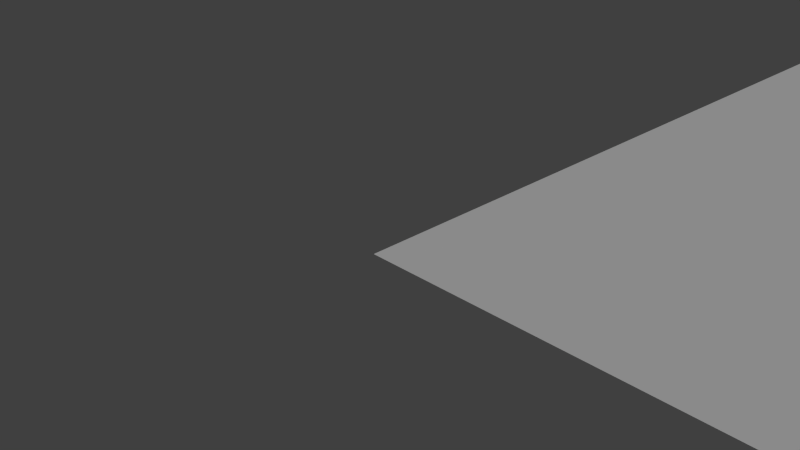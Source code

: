 # Source: checker_test.blend  (saved by Blender 2.74.0; exported with 4.5.12 LTS)
import bpy
from mathutils import Matrix  # noqa: F401  (used for matrix-valued properties, if any)

bpy.ops.wm.read_factory_settings(use_empty=True)
scene = bpy.context.scene
scene.name = 'Scene'

# ---- collections
col_collection_1 = bpy.data.collections.new('Collection 1'); scene.collection.children.link(col_collection_1)

# ---- materials (node trees are filled in below, after node groups)
mat_knifeblade = bpy.data.materials.new('KnifeBlade')
mat_knifeblade.alpha_threshold = 0.0
mat_knifeblade.use_transparent_shadow = False
mat_knifeblade.diffuse_color = (0.5581, 0.496, 0.5619, 1.0)
mat_knifeblade.roughness = 0.5
mat_knifeblade.specular_intensity = 0.0
mat_knifeshield = bpy.data.materials.new('KnifeShield')
mat_knifeshield.alpha_threshold = 0.0
mat_knifeshield.use_transparent_shadow = False
mat_knifeshield.diffuse_color = (0.9932, 0.8811, 1.0, 1.0)
mat_knifeshield.roughness = 0.5
mat_knifeshield.specular_intensity = 0.0
mat_knifehandle = bpy.data.materials.new('KnifeHandle')
mat_knifehandle.alpha_threshold = 0.0
mat_knifehandle.use_transparent_shadow = False
mat_knifehandle.diffuse_color = (0.02038, 0.02038, 0.02038, 1.0)
mat_knifehandle.roughness = 0.5
mat_knifehandle.specular_intensity = 0.0
mat_dish = bpy.data.materials.new('Dish')
mat_dish.alpha_threshold = 0.0
mat_dish.use_transparent_shadow = False
mat_dish.roughness = 0.5
mat_dish.specular_intensity = 0.0
mat_butter = bpy.data.materials.new('Butter')
mat_butter.alpha_threshold = 0.0
mat_butter.use_transparent_shadow = False
mat_butter.diffuse_color = (1.0, 0.9, 0.2846, 1.0)
mat_butter.roughness = 0.5
mat_butter.specular_intensity = 0.0
mat_butter.line_color = (0.0, 0.0, 0.0, 1.0)
mat_tablecloth = bpy.data.materials.new('Tablecloth')
mat_tablecloth.alpha_threshold = 0.0
mat_tablecloth.use_transparent_shadow = False
mat_tablecloth.roughness = 0.5
mat_tablecloth.specular_intensity = 0.0

# ---- material node trees

# ---- world
world_world = bpy.data.worlds.new('World'); scene.world = world_world
world_world.color = (0.05088, 0.05088, 0.05088)
world_world.use_sun_shadow = False
world_world.sun_shadow_jitter_overblur = 0.0
world_world.cycles.sampling_method = 'MANUAL'
world_world.cycles.sample_map_resolution = 256

# ---- cameras
cam_camera = bpy.data.cameras.new('Camera')
cam_camera.clip_end = 100.0
cam_camera.lens = 35.0
cam_camera.sensor_width = 32.0
cam_camera.sensor_height = 18.0
cam_camera.ortho_scale = 7.314
cam_camera.dof.focus_distance = 0.0
cam_camera.dof.aperture_fstop = 128.0

# ---- lights
light_lamp = bpy.data.lights.new('Lamp', 'SUN')
light_lamp.transmission_factor = 0.0
light_lamp.cutoff_distance = 30.0
light_lamp.angle = 0.1993
light_lamp.energy = 1.0
light_lamp.shadow_buffer_clip_start = 1.001
light_lamp.shadow_soft_size = 0.1
light_lamp.shadow_cascade_max_distance = 1000.0
light_lamp.cycles.use_multiple_importance_sampling = False

# ---- meshes
me_plane_001 = bpy.data.meshes.new('Plane.001')
me_plane_001.from_pydata([(0.0, 0.0, 0.0), (2.0, 0.0, 0.0), (0.0, 2.0, 0.0), (2.0, 2.0, 0.0)], [], [(0, 1, 3, 2)])
_uv = me_plane_001.uv_layers.new(name='UVMap')
_uv.uv.foreach_set('vector', [0.0, 0.0, 1.0, 0.0, 1.0, 1.0, 0.0, 1.0])
me_plane_001.use_remesh_preserve_volume = False
me_plane_001.use_remesh_preserve_attributes = False
me_plane_001.use_mirror_vertex_groups = False
me_plane_001.update()
me_cube_002 = bpy.data.meshes.new('Cube.002')
me_cube_002.from_pydata([(-3.062e-05, 6.79e-06, -0.000132), (128.0, -3.683e-05, 0.0001678), (-3.208e-05, 128.0, -0.0001325), (128.0, 128.0, 0.0001717), (35.2, 98.22, 5.157), (17.1, 98.27, 9.677), (16.73, 103.1, 9.658), (35.08, 103.3, 4.973), (35.33, 98.22, 5.704), (17.23, 98.27, 10.22), (16.92, 103.1, 10.41), (35.32, 103.3, 5.921), (21.28, 96.44, 9.213), (21.14, 96.44, 8.666), (22.61, 103.5, 9.094), (22.37, 103.5, 8.146), (29.77, 96.56, 6.512), (28.86, 103.6, 7.534), (29.9, 96.56, 7.06), (28.62, 103.6, 6.587), (35.98, 96.29, 4.476), (35.88, 104.1, 4.501), (36.35, 96.29, 5.935), (36.25, 104.1, 5.96), (37.02, 97.01, 4.216), (36.94, 103.4, 4.237), (37.39, 97.01, 5.675), (37.3, 103.4, 5.696), (54.21, 97.51, 0.08447), (54.13, 103.4, 0.1034), (54.5, 97.51, 1.242), (54.42, 103.4, 1.261), (45.59, 96.42, 1.989), (45.49, 104.2, 2.015), (45.89, 104.2, 3.639), (45.99, 96.42, 3.614), (8.361, 79.06, 1.41), (8.361, 115.4, 1.41), (23.38, 115.4, 1.41), (23.38, 79.06, 1.41), (8.264, 78.83, 2.641), (8.264, 115.6, 2.641), (23.47, 115.6, 2.641), (23.47, 78.83, 2.641), (10.87, 82.5, 1.623), (10.87, 111.9, 1.623), (20.87, 111.9, 1.623), (20.87, 82.5, 1.623), (10.21, 81.07, 0.1517), (10.21, 113.4, 0.1517), (21.52, 113.4, 0.1518), (21.52, 81.07, 0.1518), (19.65, 109.7, 1.543), (19.65, 93.12, 1.543), (12.09, 93.12, 1.543), (12.09, 109.7, 1.543), (19.65, 109.7, 9.101), (19.65, 93.12, 9.101), (12.09, 93.12, 9.101), (12.09, 109.7, 9.101), (11.52, 91.11, 1.438), (11.51, 91.13, 3.238), (18.97, 92.39, 3.238), (18.97, 92.37, 1.438), (12.77, 83.66, 1.553), (12.77, 83.68, 3.353), (20.22, 84.94, 3.353), (20.23, 84.92, 1.553)], [], [(0, 1, 3, 2), (12, 9, 5, 13), (9, 10, 6, 5), (17, 11, 7, 19), (4, 7, 21, 20), (13, 5, 6, 15), (14, 10, 9, 12), (18, 12, 13, 16), (10, 14, 15, 6), (16, 13, 15, 19), (17, 14, 12, 18), (14, 17, 19, 15), (8, 18, 16, 4), (4, 16, 19, 7), (11, 17, 18, 8), (20, 21, 25, 24), (11, 8, 22, 23), (7, 11, 23, 21), (8, 4, 20, 22), (32, 33, 29, 28), (23, 22, 26, 27), (21, 23, 27, 25), (22, 20, 24, 26), (31, 30, 28, 29), (34, 35, 30, 31), (33, 34, 31, 29), (35, 32, 28, 30), (24, 25, 33, 32), (27, 26, 35, 34), (25, 27, 34, 33), (26, 24, 32, 35), (40, 41, 37, 36), (41, 42, 38, 37), (42, 43, 39, 38), (43, 40, 36, 39), (39, 36, 48, 51), (40, 43, 47, 44), (47, 46, 45, 44), (43, 42, 46, 47), (42, 41, 45, 46), (41, 40, 44, 45), (48, 49, 50, 51), (38, 39, 51, 50), (37, 38, 50, 49), (36, 37, 49, 48), (56, 59, 58, 57), (52, 56, 57, 53), (53, 57, 58, 54), (54, 58, 59, 55), (56, 52, 55, 59), (64, 65, 61, 60), (65, 66, 62, 61), (66, 67, 63, 62), (60, 61, 62, 63), (67, 66, 65, 64)])
me_cube_002.polygons.foreach_set('use_smooth', [0, 1, 1, 1, 1, 1, 1, 1, 1, 1, 1, 1, 1, 1, 1, 1, 1, 1, 1, 1, 1, 1, 1, 1, 1, 1, 1, 1, 1, 1, 1, 0, 0, 0, 0, 0, 0, 0, 0, 0, 0, 0, 0, 0, 0, 0, 0, 0, 0, 0, 0, 0, 0, 0, 0])
me_cube_002.polygons.foreach_set('material_index', [5, 0, 0, 0, 1, 0, 0, 0, 0, 0, 0, 0, 0, 0, 0, 1, 1, 1, 1, 2, 1, 1, 1, 2, 2, 2, 2, 2, 2, 2, 2, 3, 3, 3, 3, 3, 3, 3, 3, 3, 3, 3, 3, 3, 3, 4, 4, 4, 4, 4, 4, 4, 4, 4, 4])
_uv = me_cube_002.uv_layers.new(name='UVMap')
_uv.uv.foreach_set('vector', [-3.499, -3.515, 4.499, -3.515, 4.499, 4.484, -3.499, 4.484, 0.0, 0.0, 0.0, 0.0, 0.0, 0.0, 0.0, 0.0, 0.0, 0.0, 0.0, 0.0, 0.0, 0.0, 0.0, 0.0, 0.0, 0.0, 0.0, 0.0, 0.0, 0.0, 0.0, 0.0, 0.0, 0.0, 0.0, 0.0, 0.0, 0.0, 0.0, 0.0, 0.0, 0.0, 0.0, 0.0, 0.0, 0.0, 0.0, 0.0, 0.0, 0.0, 0.0, 0.0, 0.0, 0.0, 0.0, 0.0, 0.0, 0.0, 0.0, 0.0, 0.0, 0.0, 0.0, 0.0, 0.0, 0.0, 0.0, 0.0, 0.0, 0.0, 0.0, 0.0, 0.0, 0.0, 0.0, 0.0, 0.0, 0.0, 0.0, 0.0, 0.0, 0.0, 0.0, 0.0, 0.0, 0.0, 0.0, 0.0, 0.0, 0.0, 0.0, 0.0, 0.0, 0.0, 0.0, 0.0, 0.0, 0.0, 0.0, 0.0, 0.0, 0.0, 0.0, 0.0, 0.0, 0.0, 0.0, 0.0, 0.0, 0.0, 0.0, 0.0, 0.0, 0.0, 0.0, 0.0, 0.0, 0.0, 0.0, 0.0, 0.0, 0.0, 0.0, 0.0, 0.0, 0.0, 0.0, 0.0, 0.0, 0.0, 0.0, 0.0, 0.0, 0.0, 0.0, 0.0, 0.0, 0.0, 0.0, 0.0, 0.0, 0.0, 0.0, 0.0, 0.0, 0.0, 0.0, 0.0, 0.0, 0.0, 0.0, 0.0, 0.0, 0.0, 0.0, 0.0, 0.0, 0.0, 0.0, 0.0, 0.0, 0.0, 0.0, 0.0, 0.0, 0.0, 0.0, 0.0, 0.0, 0.0, 0.0, 0.0, 0.0, 0.0, 0.0, 0.0, 0.0, 0.0, 0.0, 0.0, 0.0, 0.0, 0.0, 0.0, 0.0, 0.0, 0.0, 0.0, 0.0, 0.0, 0.0, 0.0, 0.0, 0.0, 0.0, 0.0, 0.0, 0.0, 0.0, 0.0, 0.0, 0.0, 0.0, 0.0, 0.0, 0.0, 0.0, 0.0, 0.0, 0.0, 0.0, 0.0, 0.0, 0.0, 0.0, 0.0, 0.0, 0.0, 0.0, 0.0, 0.0, 0.0, 0.0, 0.0, 0.0, 0.0, 0.0, 0.0, 0.0, 0.0, 0.0, 0.0, 0.0, 0.0, 0.0, 0.0, 0.0, 0.0, 0.0, 0.0, 0.0, 0.0, 0.0, 0.0, 0.0, 0.0, 0.0, 0.0, 0.0, 0.0, 0.0, 0.0, 0.0, 0.0, 0.0, 0.0, 0.0, 0.0, 0.0, 0.0, 0.0, 0.0, 0.0, 0.0, 0.0, 0.0, 0.0, 0.0, 0.0, 0.0, 0.0, 0.0, 0.0, 0.0, 0.0, 0.0, 0.0, 0.0, 0.0, 0.0, 0.0, 0.0, 0.0, 0.0, 0.0, 0.0, 0.0, 0.0, 0.0, 0.0, 0.0, 0.0, 0.0, 0.0, 0.0, 0.0, 0.0, 0.0, 0.0, 0.0, 0.0, 0.0, 0.0, 0.0, 0.0, 0.0, 0.0, 0.0, 0.0, 0.0, 0.0, 0.0, 0.0, 0.0, 0.0, 0.0, 0.0, 0.0, 0.0, 0.0, 0.0, 0.0, 0.0, 0.0, 0.0, 0.0, 0.0, 0.0, 0.0, 0.0, 0.0, 0.0, 0.0, 0.0, 0.0, 0.0, 0.0, 0.0, 0.0, 0.0, 0.0, 0.0, 0.0, 0.0, 0.0, 0.0, 0.0, 0.0, 0.0, 0.0, 0.0, 0.0, 0.0, 0.0, 0.0, 0.0, 0.0, 0.0, 0.0, 0.0, 0.0, 0.0, 0.0, 0.0, 0.0, 0.0, 0.0, 0.0, 0.0, 0.0, 0.0, 0.0, 0.0, 0.0, 0.0, 0.0, 0.0, 0.0, 0.0, 0.0, 0.0, 0.0, 0.0, 0.0, 0.0, 0.0, 0.0, 0.0, 0.0, 0.0, 0.0, 0.0, 0.0, 0.0, 0.0, 0.0, 0.0, 0.0, 0.0, 0.0, 0.0, 0.0, 0.0, 0.0, 0.0, 0.0, 0.0, 0.0, 0.0, 0.0, 0.0, 0.0, 0.0, 0.0, 0.0, 0.0, 0.0, 0.0, 0.0, 0.0, 0.0, 0.0, 0.0, 0.0, 0.0, 0.0, 0.0, 0.0, 0.0, 0.0, 0.0, 0.0, 0.0, 0.0, 0.0, 0.0, 0.0, 0.0, 0.0, 0.0])
me_cube_002.materials.append(mat_knifeblade)
me_cube_002.materials.append(mat_knifeshield)
me_cube_002.materials.append(mat_knifehandle)
me_cube_002.materials.append(mat_dish)
me_cube_002.materials.append(mat_butter)
me_cube_002.materials.append(mat_tablecloth)
me_cube_002.use_remesh_preserve_volume = False
me_cube_002.use_remesh_preserve_attributes = False
me_cube_002.use_mirror_vertex_groups = False
me_cube_002.update()

# ---- objects
ob_heightmap = bpy.data.objects.new('Heightmap', me_plane_001)
ob_lamp = bpy.data.objects.new('Lamp', light_lamp)
ob_camera = bpy.data.objects.new('Camera', cam_camera)
ob_knife = bpy.data.objects.new('Knife', me_cube_002)

# ---- transforms, parenting, visibility, modifiers, constraints
ob_heightmap.location = (0.0, 0.0, 0.0)
ob_heightmap.scale = (64.0, 64.0, 1.0)
ob_heightmap.hide_viewport = True
ob_heightmap.hide_render = True
ob_heightmap.lineart.crease_threshold = 0.0
ob_lamp.location = (4.076, 1.005, 66.38)
ob_lamp.rotation_euler = (-0.5702, 0.1248, 2.048)
ob_lamp.lock_rotations_4d = False
ob_lamp.empty_display_type = 'ARROWS'
ob_lamp.color = (0.0, 0.0, 0.0, 0.0)
ob_lamp.lineart.crease_threshold = 0.0
ob_camera.location = (7.481, -6.508, 5.344)
ob_camera.rotation_euler = (1.109, 0.01082, 0.8149)
ob_camera.lock_rotations_4d = False
ob_camera.empty_display_type = 'ARROWS'
ob_camera.color = (0.0, 0.0, 0.0, 0.0)
ob_camera.display_type = 'WIRE'
ob_camera.lineart.crease_threshold = 0.0
ob_knife.location = (0.0, 0.0, 0.0)
ob_knife.lineart.crease_threshold = 0.0

# ---- collection membership
col_collection_1.objects.link(ob_heightmap)
col_collection_1.objects.link(ob_lamp)
col_collection_1.objects.link(ob_camera)
col_collection_1.objects.link(ob_knife)

# ---- scene / render settings (as saved in the file)
scene.camera = ob_camera
scene.frame_start = 1; scene.frame_end = 250; scene.frame_set(1)
scene.render.engine = 'BLENDER_EEVEE_NEXT'
scene.render.resolution_percentage = 50
scene.render.dither_intensity = 0.0
scene.render.use_bake_selected_to_active = True
scene.render.bake_bias = 31.01
scene.cycles.use_denoising = False
scene.cycles.samples = 10
scene.cycles.sampling_pattern = 'TABULATED_SOBOL'
scene.cycles.light_sampling_threshold = 0.0
scene.cycles.use_adaptive_sampling = False
scene.cycles.use_light_tree = False
scene.cycles.blur_glossy = 0.0
scene.cycles.pixel_filter_type = 'GAUSSIAN'
scene.cycles.sample_clamp_indirect = 0.0
scene.view_settings.view_transform = 'Standard'
bpy.context.view_layer.update()
